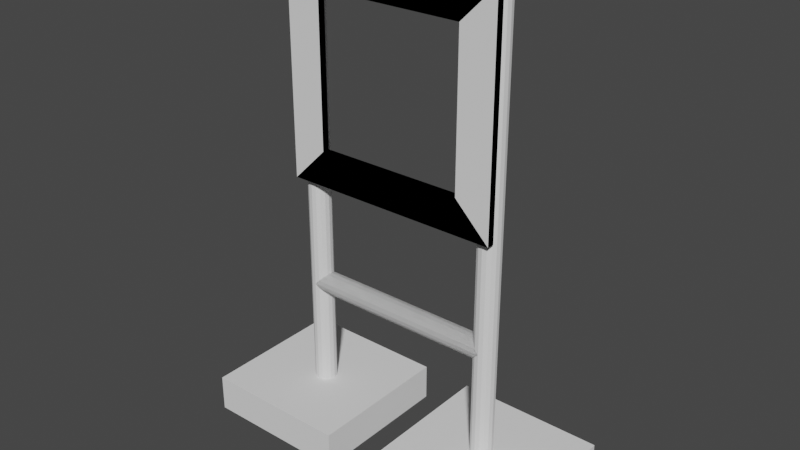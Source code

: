 # Source: imav2022-gate.blend  (saved by Blender 3.2.14; exported with 4.5.12 LTS)
import bpy
from mathutils import Matrix  # noqa: F401  (used for matrix-valued properties, if any)

bpy.ops.wm.read_factory_settings(use_empty=True)
scene = bpy.context.scene
scene.name = 'Scene'

# ---- collections
col_collection = bpy.data.collections.new('Collection'); scene.collection.children.link(col_collection)

# ---- world
world_world = bpy.data.worlds.new('World'); scene.world = world_world
world_world.use_nodes = True; world_world.node_tree.nodes.clear()
_N = world_world.node_tree.nodes; _L = world_world.node_tree.links
n0 = _N.new('ShaderNodeOutputWorld'); n0.name = 'World Output'; n0.location = (300, 300)
n1 = _N.new('ShaderNodeBackground'); n1.name = 'Background'; n1.location = (10, 300)
n1.inputs[0].default_value = (0.05088, 0.05088, 0.05088, 1.0)
_L.new(n1.outputs[0], n0.inputs[0])
n0.is_active_output = True
world_world.color = (0.05088, 0.05088, 0.05088)
world_world.use_sun_shadow = False
world_world.sun_shadow_jitter_overblur = 0.0

# ---- meshes
me_cube_001 = bpy.data.meshes.new('Cube.001')
me_cube_001.from_pydata([(0.07, -0.2, 0.0), (0.07, -0.2, 0.1), (0.07, 0.2, 0.0), (0.07, 0.2, 0.1), (0.47, -0.2, 0.0), (0.47, -0.2, 0.1), (0.47, 0.2, 0.0), (0.47, 0.2, 0.1), (-0.294, -0.05, 0.706), (-0.294, -0.05, 1.294), (-0.294, -0.03, 0.706), (-0.294, -0.03, 1.294), (0.294, -0.05, 0.706), (0.294, -0.05, 1.294), (0.294, -0.03, 0.706), (0.294, -0.03, 1.294), (-0.2, -0.03, 0.8), (-0.2, -0.03, 1.2), (0.2, -0.03, 1.2), (0.2, -0.03, 0.8), (-0.2, -0.05, 1.2), (0.2, -0.05, 0.8), (0.2, -0.05, 1.2), (-0.2, -0.05, 0.8), (0.264, 0.03, 0.0), (0.264, 0.03, 1.294), (0.2755, 0.02772, 0.0), (0.2755, 0.02772, 1.294), (0.2852, 0.02121, 0.0), (0.2852, 0.02121, 1.294), (0.2917, 0.01148, 0.0), (0.2917, 0.01148, 1.294), (0.294, -1.311e-09, 0.0), (0.294, -1.311e-09, 1.294), (0.2917, -0.01148, 0.0), (0.2917, -0.01148, 1.294), (0.2852, -0.02121, 0.0), (0.2852, -0.02121, 1.294), (0.2755, -0.02772, 0.0), (0.2755, -0.02772, 1.294), (0.264, -0.03, 0.0), (0.264, -0.03, 1.294), (0.2525, -0.02772, 0.0), (0.2525, -0.02772, 1.294), (0.2428, -0.02121, 0.0), (0.2428, -0.02121, 1.294), (0.2363, -0.01148, 0.0), (0.2363, -0.01148, 1.294), (0.234, 3.577e-10, 0.0), (0.234, 3.577e-10, 1.294), (0.2363, 0.01148, 0.0), (0.2363, 0.01148, 1.294), (0.2428, 0.02121, 0.0), (0.2428, 0.02121, 1.294), (0.2525, 0.02772, 0.0), (0.2525, 0.02772, 1.294), (-0.264, 0.03, 0.4), (0.264, 0.03, 0.4), (-0.264, 0.02772, 0.3885), (0.264, 0.02772, 0.3885), (-0.264, 0.02121, 0.3788), (0.264, 0.02121, 0.3788), (-0.264, 0.01148, 0.3723), (0.264, 0.01148, 0.3723), (-0.264, -1.311e-09, 0.37), (0.264, -1.311e-09, 0.37), (-0.264, -0.01148, 0.3723), (0.264, -0.01148, 0.3723), (-0.264, -0.02121, 0.3788), (0.264, -0.02121, 0.3788), (-0.264, -0.02772, 0.3885), (0.264, -0.02772, 0.3885), (-0.264, -0.03, 0.4), (0.264, -0.03, 0.4), (-0.264, -0.02772, 0.4115), (0.264, -0.02772, 0.4115), (-0.264, -0.02121, 0.4212), (0.264, -0.02121, 0.4212), (-0.264, -0.01148, 0.4277), (0.264, -0.01148, 0.4277), (-0.264, 3.577e-10, 0.43), (0.264, 3.577e-10, 0.43), (-0.264, 0.01148, 0.4277), (0.264, 0.01148, 0.4277), (-0.264, 0.02121, 0.4212), (0.264, 0.02121, 0.4212), (-0.264, 0.02772, 0.4115), (0.264, 0.02772, 0.4115)], [], [(0, 1, 3, 2), (2, 3, 7, 6), (6, 7, 5, 4), (4, 5, 1, 0), (7, 3, 1, 5), (8, 9, 11, 10), (14, 15, 13, 12), (10, 14, 12, 8), (15, 11, 9, 13), (17, 20, 23, 16), (12, 21, 23, 8), (11, 15, 18, 17), (12, 13, 22, 21), (22, 13, 9, 20), (22, 18, 19, 21), (10, 11, 17, 16), (22, 20, 17, 18), (10, 16, 19, 14), (23, 21, 19, 16), (24, 25, 27, 26), (26, 27, 29, 28), (28, 29, 31, 30), (30, 31, 33, 32), (32, 33, 35, 34), (34, 35, 37, 36), (36, 37, 39, 38), (38, 39, 41, 40), (40, 41, 43, 42), (42, 43, 45, 44), (44, 45, 47, 46), (46, 47, 49, 48), (48, 49, 51, 50), (50, 51, 53, 52), (27, 25, 55, 53, 51, 49, 47, 45, 43, 41, 39, 37, 35, 33, 31, 29), (52, 53, 55, 54), (54, 55, 25, 24), (56, 57, 59, 58), (58, 59, 61, 60), (60, 61, 63, 62), (62, 63, 65, 64), (64, 65, 67, 66), (66, 67, 69, 68), (68, 69, 71, 70), (70, 71, 73, 72), (72, 73, 75, 74), (74, 75, 77, 76), (76, 77, 79, 78), (78, 79, 81, 80), (80, 81, 83, 82), (82, 83, 85, 84), (84, 85, 87, 86), (86, 87, 57, 56)])
_uv = me_cube_001.uv_layers.new(name='UVMap')
_uv.uv.foreach_set('vector', [0.4127, 0.4026, 0.4785, 0.4026, 0.4785, 0.6656, 0.4127, 0.6656, 0.4891, 0.4026, 0.5549, 0.4026, 0.5549, 0.6656, 0.4891, 0.6656, 0.6312, 0.6656, 0.5655, 0.6656, 0.5655, 0.4026, 0.6312, 0.4026, 0.6418, 0.4026, 0.7076, 0.4026, 0.7076, 0.6656, 0.6418, 0.6656, 0.005305, 0.6656, 0.005305, 0.4026, 0.2683, 0.4026, 0.2683, 0.6656, 0.9815, 0.392, 0.9815, 0.005305, 0.9947, 0.005305, 0.9947, 0.392, 0.7789, 0.4026, 0.7789, 0.7892, 0.7657, 0.7892, 0.7657, 0.4026, 0.7314, 0.4026, 0.7314, 0.7893, 0.7182, 0.7893, 0.7182, 0.4026, 0.742, 0.7893, 0.742, 0.4026, 0.7551, 0.4026, 0.7551, 0.7893, 0.7999, 0.6296, 0.813, 0.6296, 0.813, 0.8927, 0.7999, 0.8927, 0.392, 0.392, 0.3302, 0.3302, 0.3302, 0.06712, 0.392, 0.005305, 0.4026, 0.392, 0.4026, 0.005305, 0.4644, 0.06712, 0.4644, 0.3302, 0.392, 0.392, 0.005305, 0.392, 0.06712, 0.3302, 0.3302, 0.3302, 0.06712, 0.3302, 0.005305, 0.392, 0.005305, 0.005306, 0.06712, 0.06712, 0.8605, 0.8927, 0.8474, 0.8927, 0.8474, 0.6296, 0.8605, 0.6296, 0.7893, 0.392, 0.4026, 0.392, 0.4644, 0.3302, 0.7274, 0.3302, 0.8236, 0.8927, 0.8236, 0.6296, 0.8368, 0.6296, 0.8368, 0.8927, 0.7893, 0.392, 0.7274, 0.3302, 0.7274, 0.06712, 0.7893, 0.005305, 0.8843, 0.6296, 0.8843, 0.8927, 0.8711, 0.8927, 0.8711, 0.6296, 0.9282, 0.005578, 0.9282, 0.6182, 0.9175, 0.6183, 0.9175, 0.005646, 0.9175, 0.005646, 0.9175, 0.6183, 0.9068, 0.6183, 0.9068, 0.005714, 0.9068, 0.005714, 0.9068, 0.6183, 0.8961, 0.6184, 0.8961, 0.005783, 0.8961, 0.005783, 0.8961, 0.6184, 0.8854, 0.6185, 0.8854, 0.005851, 0.8854, 0.005851, 0.8854, 0.6185, 0.8747, 0.6185, 0.8747, 0.005919, 0.8747, 0.005919, 0.8747, 0.6185, 0.864, 0.6186, 0.864, 0.005987, 0.864, 0.005987, 0.864, 0.6186, 0.8533, 0.6187, 0.8533, 0.006055, 0.8533, 0.006055, 0.8533, 0.6187, 0.8426, 0.6187, 0.8426, 0.006124, 0.8426, 0.006124, 0.8426, 0.6187, 0.8319, 0.6188, 0.8319, 0.006192, 0.8319, 0.006192, 0.8319, 0.6188, 0.8212, 0.6189, 0.8212, 0.00626, 0.8212, 0.00626, 0.8212, 0.6189, 0.8106, 0.6189, 0.8106, 0.006328, 0.8106, 0.006328, 0.8106, 0.6189, 0.7999, 0.619, 0.7999, 0.006397, 0.9709, 0.005305, 0.9709, 0.6179, 0.9602, 0.618, 0.9602, 0.005373, 0.9602, 0.005373, 0.9602, 0.618, 0.9495, 0.6181, 0.9495, 0.005441, 0.005305, 0.6994, 0.005305, 0.6917, 0.008251, 0.6846, 0.01369, 0.6792, 0.02081, 0.6762, 0.0285, 0.6762, 0.03561, 0.6792, 0.04106, 0.6846, 0.044, 0.6917, 0.044, 0.6994, 0.04106, 0.7065, 0.03561, 0.712, 0.0285, 0.7149, 0.02081, 0.7149, 0.01369, 0.712, 0.008251, 0.7065, 0.9495, 0.005441, 0.9495, 0.6181, 0.9389, 0.6181, 0.9389, 0.00551, 0.9389, 0.00551, 0.9389, 0.6181, 0.9282, 0.6182, 0.9282, 0.005578, 0.3097, 0.4026, 0.3097, 0.7498, 0.302, 0.7498, 0.302, 0.4026, 0.302, 0.4026, 0.302, 0.7498, 0.2943, 0.7498, 0.2944, 0.4026, 0.2944, 0.4026, 0.2943, 0.7498, 0.2867, 0.7498, 0.2867, 0.4026, 0.2867, 0.4026, 0.2867, 0.7498, 0.279, 0.7498, 0.279, 0.4026, 0.4021, 0.4026, 0.4021, 0.7498, 0.3944, 0.7498, 0.3944, 0.4026, 0.3944, 0.4026, 0.3944, 0.7498, 0.3867, 0.7498, 0.3867, 0.4026, 0.3867, 0.4026, 0.3867, 0.7498, 0.379, 0.7498, 0.379, 0.4026, 0.379, 0.4026, 0.379, 0.7498, 0.3713, 0.7498, 0.3713, 0.4026, 0.3713, 0.4026, 0.3713, 0.7498, 0.3636, 0.7498, 0.3636, 0.4026, 0.3636, 0.4026, 0.3636, 0.7498, 0.3559, 0.7498, 0.3559, 0.4026, 0.3559, 0.4026, 0.3559, 0.7498, 0.3482, 0.7498, 0.3482, 0.4026, 0.3482, 0.4026, 0.3482, 0.7498, 0.3405, 0.7498, 0.3405, 0.4026, 0.3405, 0.4026, 0.3405, 0.7498, 0.3328, 0.7498, 0.3328, 0.4026, 0.3328, 0.4026, 0.3328, 0.7498, 0.3251, 0.7498, 0.3251, 0.4026, 0.3251, 0.4026, 0.3251, 0.7498, 0.3174, 0.7498, 0.3174, 0.4026, 0.3174, 0.4026, 0.3174, 0.7498, 0.3097, 0.7498, 0.3097, 0.4026])
me_cube_001.update()

# ---- objects
ob_gate = bpy.data.objects.new('Gate', me_cube_001)

# ---- transforms, parenting, visibility, modifiers, constraints
ob_gate.location = (0.0, 0.0, 0.0)
_m = ob_gate.modifiers.new('Mirror', 'MIRROR')
_m.use_clip = True

# ---- collection membership
col_collection.objects.link(ob_gate)

# ---- scene / render settings (as saved in the file)
scene.frame_start = 1; scene.frame_end = 250; scene.frame_set(1)
scene.render.engine = 'BLENDER_EEVEE_NEXT'
scene.cycles.sampling_pattern = 'TABULATED_SOBOL'
scene.cycles.use_light_tree = False
scene.view_settings.view_transform = 'Filmic'
bpy.context.view_layer.update()

# ---- added for rendering (the .blend has no active camera and no usable light): camera, sun
cam_auto = bpy.data.cameras.new('AutoCamera')
cam_auto.lens = 50.0
cam_auto.sensor_width = 36.0
cam_auto.clip_end = 1000.0
ob_auto_camera = bpy.data.objects.new('AutoCamera', cam_auto)
scene.collection.objects.link(ob_auto_camera)
ob_auto_camera.location = (1.52537, -1.83044, 1.8673)
ob_auto_camera.rotation_euler = (1.09748, -7.21219e-08, 0.694738)
scene.camera = ob_auto_camera
light_auto_sun = bpy.data.lights.new('AutoSun', 'SUN')
light_auto_sun.energy = 3.0
light_auto_sun.angle = 0.0523599
ob_auto_sun = bpy.data.objects.new('AutoSun', light_auto_sun)
scene.collection.objects.link(ob_auto_sun)
ob_auto_sun.rotation_euler = (0.872665, 0.174533, 0.523599)
bpy.context.view_layer.update()
